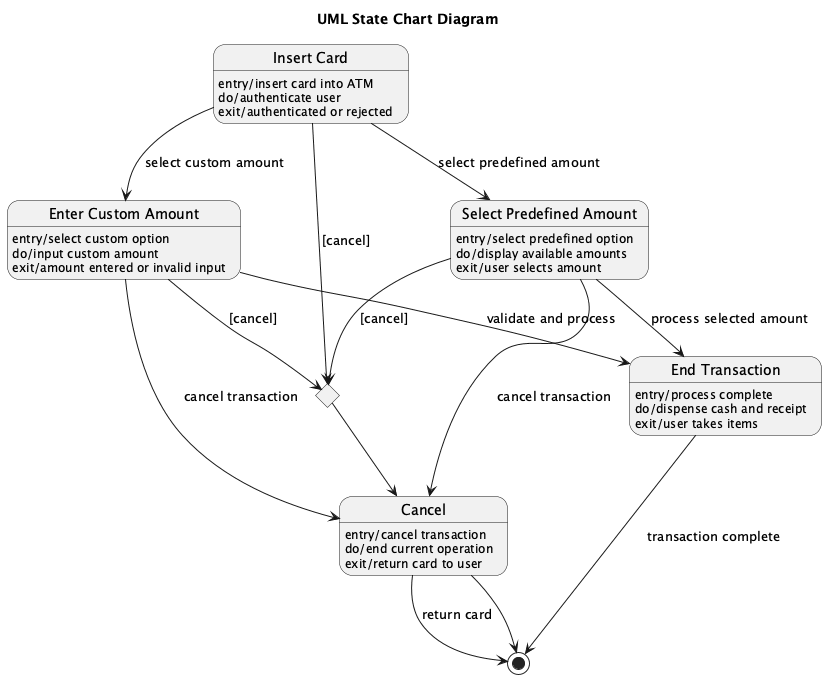

The diagram above was rendered by PlantUML. Its source (embedded in the PNG):
@startuml
title UML State Chart Diagram

state "Insert Card" as InsertCard
InsertCard : entry/insert card into ATM
InsertCard : do/authenticate user
InsertCard : exit/authenticated or rejected

state "Select Predefined Amount" as SelectPredefAmount
SelectPredefAmount : entry/select predefined option
SelectPredefAmount : do/display available amounts
SelectPredefAmount : exit/user selects amount

state "Enter Custom Amount" as EnterCustomAmount
EnterCustomAmount : entry/select custom option
EnterCustomAmount : do/input custom amount
EnterCustomAmount : exit/amount entered or invalid input

state "Cancel" as Cancel
Cancel : entry/cancel transaction
Cancel : do/end current operation
Cancel : exit/return card to user

state "End Transaction" as EndTransaction
EndTransaction : entry/process complete
EndTransaction : do/dispense cash and receipt
EndTransaction : exit/user takes items

InsertCard --> SelectPredefAmount : select predefined amount
InsertCard --> EnterCustomAmount : select custom amount

SelectPredefAmount --> EndTransaction : process selected amount
SelectPredefAmount --> Cancel : cancel transaction

EnterCustomAmount --> EndTransaction : validate and process
EnterCustomAmount --> Cancel : cancel transaction

Cancel --> [*] : return card

EndTransaction --> [*] : transaction complete

state J0 <<choice>>
InsertCard --> J0 : [cancel]

J0 --> Cancel

SelectPredefAmount --> J0 : [cancel]
EnterCustomAmount --> J0 : [cancel]

Cancel --> [*]

@enduml